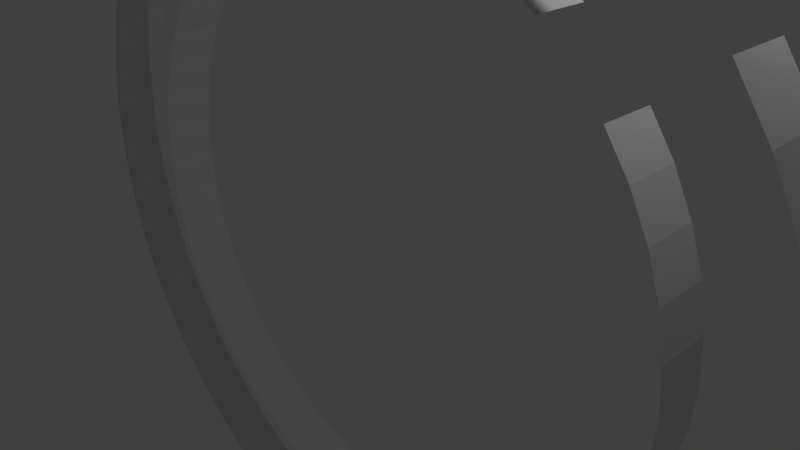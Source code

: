# Source: ringText.blend  (saved by Blender 2.75.0; exported with 4.5.12 LTS)
import bpy
from mathutils import Matrix  # noqa: F401  (used for matrix-valued properties, if any)

bpy.ops.wm.read_factory_settings(use_empty=True)
scene = bpy.context.scene
scene.name = 'Scene'

# ---- collections
col_collection_1 = bpy.data.collections.new('Collection 1'); scene.collection.children.link(col_collection_1)

# ---- world
world_world = bpy.data.worlds.new('World'); scene.world = world_world
world_world.color = (0.05088, 0.05088, 0.05088)
world_world.use_sun_shadow = False
world_world.sun_shadow_jitter_overblur = 0.0
world_world.cycles.sampling_method = 'MANUAL'
world_world.cycles.sample_map_resolution = 256

# ---- cameras
cam_camera = bpy.data.cameras.new('Camera')
cam_camera.clip_end = 100.0
cam_camera.lens = 35.0
cam_camera.sensor_width = 32.0
cam_camera.sensor_height = 18.0
cam_camera.ortho_scale = 7.314
cam_camera.dof.focus_distance = 0.0
cam_camera.dof.aperture_fstop = 128.0

# ---- lights
light_lamp = bpy.data.lights.new('Lamp', 'POINT')
light_lamp.transmission_factor = 0.0
light_lamp.cutoff_distance = 30.0
light_lamp.energy = 100.0
light_lamp.shadow_buffer_clip_start = 1.001
light_lamp.shadow_soft_size = 0.1
light_lamp.shadow_maximum_resolution = 0.006
light_lamp.use_absolute_resolution = True
light_lamp.cycles.use_multiple_importance_sampling = False

# ---- meshes
me_torus_001 = bpy.data.meshes.new('Torus.001')
me_torus_001.from_pydata([(-0.008864, 0.0772, 1.169), (-0.008864, -0.08724, 1.169), (0.1427, 0.0772, 1.159), (0.1427, -0.08724, 1.159), (0.2916, 0.0772, 1.13), (0.2916, -0.08724, 1.13), (0.4354, 0.0772, 1.081), (0.4354, -0.08724, 1.081), (0.5715, 0.0772, 1.014), (0.5715, -0.08724, 1.014), (0.6978, 0.0772, 0.9293), (0.6978, -0.08724, 0.9293), (0.9121, 0.0772, 0.715), (0.9121, -0.08724, 0.715), (0.9964, 0.0772, 0.5888), (0.9964, -0.08724, 0.5888), (1.064, 0.0772, 0.4526), (1.064, -0.08724, 0.4526), (1.112, 0.0772, 0.3088), (1.112, -0.08724, 0.3088), (1.142, 0.0772, 0.1599), (1.142, -0.08724, 0.1599), (1.152, 0.0772, 0.008367), (1.152, -0.08724, 0.008367), (1.142, 0.0772, -0.1431), (1.142, -0.08724, -0.1431), (1.112, 0.0772, -0.2921), (1.112, -0.08724, -0.2921), (1.064, 0.0772, -0.4359), (1.064, -0.08724, -0.4359), (0.9964, 0.0772, -0.572), (0.9964, -0.08724, -0.572), (0.9121, 0.0772, -0.6983), (0.9121, -0.08724, -0.6983), (0.812, 0.0772, -0.8125), (0.812, -0.08724, -0.8125), (0.6978, 0.0772, -0.9126), (0.6978, -0.08724, -0.9126), (0.5715, 0.0772, -0.9969), (0.5715, -0.08724, -0.9969), (0.4354, 0.0772, -1.064), (0.4354, -0.08724, -1.064), (0.2916, 0.0772, -1.113), (0.2916, -0.08724, -1.113), (0.1427, 0.0772, -1.143), (0.1427, -0.08724, -1.143), (-0.008864, 0.0772, -1.152), (-0.008864, -0.08724, -1.152), (-0.1604, 0.0772, -1.143), (-0.1604, -0.08724, -1.143), (-0.3093, 0.0772, -1.113), (-0.3093, -0.08724, -1.113), (-0.4531, 0.0772, -1.064), (-0.4531, -0.08724, -1.064), (-0.5893, 0.0772, -0.9969), (-0.5893, -0.08724, -0.9969), (-0.7155, 0.0772, -0.9126), (-0.7155, -0.08724, -0.9126), (-0.8297, 0.0772, -0.8125), (-0.8297, -0.08724, -0.8125), (-0.9298, 0.0772, -0.6983), (-0.9298, -0.08724, -0.6983), (-1.014, 0.0772, -0.572), (-1.014, -0.08724, -0.572), (-1.081, 0.0772, -0.4359), (-1.081, -0.08724, -0.4359), (-1.13, 0.0772, -0.2921), (-1.13, -0.08724, -0.2921), (-1.16, 0.0772, -0.1431), (-1.16, -0.08724, -0.1431), (-1.17, 0.0772, 0.008367), (-1.17, -0.08724, 0.008367), (-1.16, 0.0772, 0.1599), (-1.16, -0.08724, 0.1599), (-1.13, 0.0772, 0.3088), (-1.13, -0.08724, 0.3088), (-1.081, 0.0772, 0.4526), (-1.081, -0.08724, 0.4526), (-1.014, 0.0772, 0.5888), (-1.014, -0.08724, 0.5888), (-0.9298, 0.0772, 0.715), (-0.9298, -0.08724, 0.715), (-0.8297, 0.0772, 0.8292), (-0.8297, -0.08724, 0.8292), (-0.7155, 0.0772, 0.9293), (-0.7155, -0.08724, 0.9293), (-0.5893, 0.0772, 1.014), (-0.5893, -0.08724, 1.014), (-0.4531, 0.0772, 1.081), (-0.4531, -0.08724, 1.081), (-0.3093, 0.0772, 1.13), (-0.3093, -0.08724, 1.13), (-0.1604, 0.0772, 1.159), (-0.1604, -0.08724, 1.159), (0.007376, 0.06624, 0.8928), (0.007376, -0.07817, 0.8928), (0.1211, 0.06624, 0.8853), (0.1211, -0.07817, 0.8853), (0.2329, 0.06624, 0.8631), (0.2329, -0.07817, 0.8631), (0.3409, 0.06624, 0.8265), (0.3409, -0.07817, 0.8265), (0.4431, 0.06624, 0.776), (0.4431, -0.07817, 0.776), (0.5379, 0.06624, 0.7127), (0.5379, -0.07817, 0.7127), (0.6988, 0.06624, 0.5518), (0.6988, -0.07817, 0.5518), (0.7622, 0.06624, 0.457), (0.7622, -0.07817, 0.457), (0.8126, 0.06624, 0.3548), (0.8126, -0.07817, 0.3548), (0.8492, 0.06624, 0.2468), (0.8492, -0.07817, 0.2468), (0.8715, 0.06624, 0.135), (0.8715, -0.07817, 0.135), (0.8789, 0.06624, 0.02126), (0.8789, -0.07817, 0.02126), (0.8715, 0.06624, -0.0925), (0.8715, -0.07817, -0.0925), (0.8492, 0.06624, -0.2043), (0.8492, -0.07817, -0.2043), (0.8126, 0.06624, -0.3123), (0.8126, -0.07817, -0.3123), (0.7622, 0.06624, -0.4145), (0.7622, -0.07817, -0.4145), (0.6988, 0.06624, -0.5093), (0.6988, -0.07817, -0.5093), (0.6236, 0.06624, -0.595), (0.6236, -0.07817, -0.595), (0.5379, 0.06624, -0.6702), (0.5379, -0.07817, -0.6702), (0.4431, 0.06624, -0.7335), (0.4431, -0.07817, -0.7335), (0.3409, 0.06624, -0.7839), (0.3409, -0.07817, -0.7839), (0.2329, 0.06624, -0.8206), (0.2329, -0.07817, -0.8206), (0.1211, 0.06624, -0.8428), (0.1211, -0.07817, -0.8428), (0.007376, 0.06624, -0.8503), (0.007376, -0.07817, -0.8503), (-0.1064, 0.06624, -0.8428), (-0.1064, -0.07817, -0.8428), (-0.2182, 0.06624, -0.8206), (-0.2182, -0.07817, -0.8206), (-0.3261, 0.06624, -0.7839), (-0.3261, -0.07817, -0.7839), (-0.4284, 0.06624, -0.7335), (-0.4284, -0.07817, -0.7335), (-0.5232, 0.06624, -0.6702), (-0.5232, -0.07817, -0.6702), (-0.6089, 0.06624, -0.595), (-0.6089, -0.07817, -0.595), (-0.6841, 0.06624, -0.5093), (-0.6841, -0.07817, -0.5093), (-0.7474, 0.06624, -0.4145), (-0.7474, -0.07817, -0.4145), (-0.7978, 0.06624, -0.3123), (-0.7978, -0.07817, -0.3123), (-0.8345, 0.06624, -0.2043), (-0.8345, -0.07817, -0.2043), (-0.8567, 0.06624, -0.0925), (-0.8567, -0.07817, -0.0925), (-0.8642, 0.06624, 0.02126), (-0.8642, -0.07817, 0.02126), (-0.8567, 0.06624, 0.135), (-0.8567, -0.07817, 0.135), (-0.8345, 0.06624, 0.2468), (-0.8345, -0.07817, 0.2468), (-0.7978, 0.06624, 0.3548), (-0.7978, -0.07817, 0.3548), (-0.7474, 0.06624, 0.457), (-0.7474, -0.07817, 0.457), (-0.6841, 0.06624, 0.5518), (-0.6841, -0.07817, 0.5518), (-0.6089, 0.06624, 0.6375), (-0.6089, -0.07817, 0.6375), (-0.5232, 0.06624, 0.7127), (-0.5232, -0.07817, 0.7127), (-0.4284, 0.06624, 0.776), (-0.4284, -0.07817, 0.776), (-0.3261, 0.06624, 0.8265), (-0.3261, -0.07817, 0.8265), (-0.2182, 0.06624, 0.8631), (-0.2182, -0.07817, 0.8631), (-0.1064, 0.06624, 0.8853), (-0.1064, -0.07817, 0.8853)], [], [(70, 68, 69, 71), (73, 72, 70, 71), (74, 72, 73, 75), (77, 76, 74, 75), (79, 78, 76, 77), (81, 80, 78, 79), (83, 82, 80, 81), (84, 82, 83, 85), (87, 86, 84, 85), (89, 88, 86, 87), (90, 88, 89, 91), (92, 90, 91, 93), (92, 93, 1, 0), (2, 0, 1, 3), (5, 4, 2, 3), (7, 6, 4, 5), (9, 8, 6, 7), (11, 10, 8, 9), (14, 12, 13, 15), (17, 16, 14, 15), (19, 18, 16, 17), (21, 20, 18, 19), (23, 22, 20, 21), (25, 24, 22, 23), (26, 24, 25, 27), (28, 26, 27, 29), (30, 28, 29, 31), (33, 32, 30, 31), (34, 32, 33, 35), (37, 36, 34, 35), (39, 38, 36, 37), (40, 38, 39, 41), (42, 40, 41, 43), (44, 42, 43, 45), (46, 44, 45, 47), (48, 46, 47, 49), (50, 48, 49, 51), (53, 52, 50, 51), (54, 52, 53, 55), (56, 54, 55, 57), (59, 58, 56, 57), (61, 60, 58, 59), (63, 62, 60, 61), (65, 64, 62, 63), (66, 64, 65, 67), (68, 66, 67, 69), (164, 165, 163, 162), (167, 165, 164, 166), (168, 169, 167, 166), (171, 169, 168, 170), (173, 171, 170, 172), (175, 173, 172, 174), (177, 175, 174, 176), (178, 179, 177, 176), (181, 179, 178, 180), (183, 181, 180, 182), (184, 185, 183, 182), (186, 187, 185, 184), (186, 94, 95, 187), (96, 97, 95, 94), (99, 97, 96, 98), (101, 99, 98, 100), (103, 101, 100, 102), (105, 103, 102, 104), (108, 109, 107, 106), (111, 109, 108, 110), (113, 111, 110, 112), (115, 113, 112, 114), (117, 115, 114, 116), (119, 117, 116, 118), (120, 121, 119, 118), (122, 123, 121, 120), (124, 125, 123, 122), (127, 125, 124, 126), (128, 129, 127, 126), (131, 129, 128, 130), (133, 131, 130, 132), (134, 135, 133, 132), (136, 137, 135, 134), (138, 139, 137, 136), (140, 141, 139, 138), (142, 143, 141, 140), (144, 145, 143, 142), (147, 145, 144, 146), (148, 149, 147, 146), (150, 151, 149, 148), (153, 151, 150, 152), (155, 153, 152, 154), (157, 155, 154, 156), (159, 157, 156, 158), (160, 161, 159, 158), (162, 163, 161, 160)])
me_torus_001.use_remesh_preserve_volume = False
me_torus_001.use_remesh_preserve_attributes = False
me_torus_001.use_mirror_vertex_groups = False
me_torus_001.update()

# ---- objects
ob_ringsurfacescreen = bpy.data.objects.new('ringSurfaceScreen', me_torus_001)
ob_lamp = bpy.data.objects.new('Lamp', light_lamp)
ob_camera = bpy.data.objects.new('Camera', cam_camera)

# ---- transforms, parenting, visibility, modifiers, constraints
ob_ringsurfacescreen.location = (0.0, 0.0, 0.0)
ob_ringsurfacescreen.scale = (5.0, 5.0, 5.0)
ob_ringsurfacescreen.lock_location = (True, False, True)
ob_ringsurfacescreen.lock_scale = (True, True, True)
ob_ringsurfacescreen.lineart.crease_threshold = 0.0
ob_lamp.location = (4.076, 1.005, 5.904)
ob_lamp.rotation_euler = (0.6503, 0.05522, 1.866)
ob_lamp.lock_rotations_4d = False
ob_lamp.empty_display_type = 'ARROWS'
ob_lamp.color = (0.0, 0.0, 0.0, 0.0)
ob_lamp.lineart.crease_threshold = 0.0
ob_camera.location = (7.481, -6.508, 5.344)
ob_camera.rotation_euler = (1.109, 0.01082, 0.8149)
ob_camera.lock_rotations_4d = False
ob_camera.empty_display_type = 'ARROWS'
ob_camera.color = (0.0, 0.0, 0.0, 0.0)
ob_camera.display_type = 'WIRE'
ob_camera.lineart.crease_threshold = 0.0

# ---- collection membership
col_collection_1.objects.link(ob_ringsurfacescreen)
col_collection_1.objects.link(ob_lamp)
col_collection_1.objects.link(ob_camera)

# ---- scene / render settings (as saved in the file)
scene.camera = ob_camera
scene.frame_start = 1; scene.frame_end = 250; scene.frame_set(0)
scene.render.engine = 'BLENDER_EEVEE_NEXT'
scene.render.resolution_percentage = 50
scene.render.dither_intensity = 0.0
scene.cycles.use_denoising = False
scene.cycles.samples = 10
scene.cycles.sampling_pattern = 'TABULATED_SOBOL'
scene.cycles.light_sampling_threshold = 0.0
scene.cycles.use_adaptive_sampling = False
scene.cycles.use_light_tree = False
scene.cycles.blur_glossy = 0.0
scene.cycles.pixel_filter_type = 'GAUSSIAN'
scene.cycles.sample_clamp_indirect = 0.0
scene.view_settings.view_transform = 'Standard'
bpy.context.view_layer.update()
